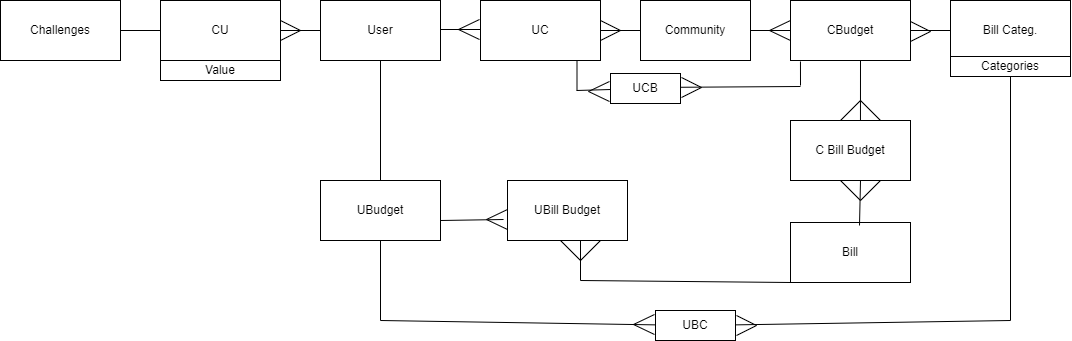

The diagram above was exported from draw.io. Its source (the exported page's mxGraphModel, read from the mxfile embedded in the PNG):
<mxGraphModel dx="2071" dy="522" grid="1" gridSize="10" guides="1" tooltips="1" connect="1" arrows="1" fold="1" page="1" pageScale="1" pageWidth="827" pageHeight="1169" math="0" shadow="0">
  <root>
    <mxCell id="0" />
    <mxCell id="1" parent="0" />
    <mxCell id="za7cyBmt1VKmHv4gXJAK-1" value="User" style="rounded=0;whiteSpace=wrap;html=1;" vertex="1" parent="1">
      <mxGeometry x="220" y="80" width="120" height="60" as="geometry" />
    </mxCell>
    <mxCell id="za7cyBmt1VKmHv4gXJAK-2" value="CU" style="rounded=0;whiteSpace=wrap;html=1;" vertex="1" parent="1">
      <mxGeometry x="60" y="80" width="120" height="60" as="geometry" />
    </mxCell>
    <mxCell id="za7cyBmt1VKmHv4gXJAK-7" value="UBudget" style="rounded=0;whiteSpace=wrap;html=1;" vertex="1" parent="1">
      <mxGeometry x="220" y="260" width="120" height="60" as="geometry" />
    </mxCell>
    <mxCell id="za7cyBmt1VKmHv4gXJAK-8" value="" style="endArrow=none;html=1;rounded=0;exitX=0.5;exitY=0;exitDx=0;exitDy=0;" edge="1" parent="1" source="za7cyBmt1VKmHv4gXJAK-7">
      <mxGeometry width="50" height="50" relative="1" as="geometry">
        <mxPoint x="230" y="190" as="sourcePoint" />
        <mxPoint x="280" y="140" as="targetPoint" />
      </mxGeometry>
    </mxCell>
    <mxCell id="za7cyBmt1VKmHv4gXJAK-9" value="UC" style="rounded=0;whiteSpace=wrap;html=1;" vertex="1" parent="1">
      <mxGeometry x="380" y="80" width="120" height="60" as="geometry" />
    </mxCell>
    <mxCell id="za7cyBmt1VKmHv4gXJAK-10" value="Community" style="rounded=0;whiteSpace=wrap;html=1;" vertex="1" parent="1">
      <mxGeometry x="540" y="80" width="110" height="60" as="geometry" />
    </mxCell>
    <mxCell id="za7cyBmt1VKmHv4gXJAK-11" value="CBudget" style="rounded=0;whiteSpace=wrap;html=1;" vertex="1" parent="1">
      <mxGeometry x="690" y="80" width="120" height="60" as="geometry" />
    </mxCell>
    <mxCell id="za7cyBmt1VKmHv4gXJAK-12" value="Bill Categ." style="rounded=0;whiteSpace=wrap;html=1;" vertex="1" parent="1">
      <mxGeometry x="850" y="80" width="120" height="60" as="geometry" />
    </mxCell>
    <mxCell id="za7cyBmt1VKmHv4gXJAK-13" value="Value" style="rounded=0;whiteSpace=wrap;html=1;" vertex="1" parent="1">
      <mxGeometry x="60" y="140" width="120" height="20" as="geometry" />
    </mxCell>
    <mxCell id="za7cyBmt1VKmHv4gXJAK-14" value="Challenges" style="rounded=0;whiteSpace=wrap;html=1;" vertex="1" parent="1">
      <mxGeometry x="-100" y="80" width="120" height="60" as="geometry" />
    </mxCell>
    <mxCell id="za7cyBmt1VKmHv4gXJAK-15" value="UBill Budget" style="rounded=0;whiteSpace=wrap;html=1;" vertex="1" parent="1">
      <mxGeometry x="407" y="260" width="120" height="60" as="geometry" />
    </mxCell>
    <mxCell id="za7cyBmt1VKmHv4gXJAK-16" value="C Bill Budget" style="rounded=0;whiteSpace=wrap;html=1;" vertex="1" parent="1">
      <mxGeometry x="690" y="200" width="120" height="60" as="geometry" />
    </mxCell>
    <mxCell id="za7cyBmt1VKmHv4gXJAK-17" value="Bill" style="rounded=0;whiteSpace=wrap;html=1;" vertex="1" parent="1">
      <mxGeometry x="690" y="302" width="120" height="60" as="geometry" />
    </mxCell>
    <mxCell id="za7cyBmt1VKmHv4gXJAK-19" value="" style="endArrow=none;html=1;rounded=0;entryX=0;entryY=0.5;entryDx=0;entryDy=0;" edge="1" parent="1" target="za7cyBmt1VKmHv4gXJAK-2">
      <mxGeometry width="50" height="50" relative="1" as="geometry">
        <mxPoint x="20" y="110" as="sourcePoint" />
        <mxPoint x="70" y="60" as="targetPoint" />
      </mxGeometry>
    </mxCell>
    <mxCell id="za7cyBmt1VKmHv4gXJAK-20" value="" style="endArrow=none;html=1;rounded=0;entryX=0;entryY=0.5;entryDx=0;entryDy=0;" edge="1" parent="1" target="za7cyBmt1VKmHv4gXJAK-1">
      <mxGeometry width="50" height="50" relative="1" as="geometry">
        <mxPoint x="180" y="110" as="sourcePoint" />
        <mxPoint x="230" y="60" as="targetPoint" />
      </mxGeometry>
    </mxCell>
    <mxCell id="za7cyBmt1VKmHv4gXJAK-21" value="" style="endArrow=none;html=1;rounded=0;entryX=0;entryY=0.5;entryDx=0;entryDy=0;" edge="1" parent="1">
      <mxGeometry width="50" height="50" relative="1" as="geometry">
        <mxPoint x="340" y="109" as="sourcePoint" />
        <mxPoint x="380" y="109" as="targetPoint" />
      </mxGeometry>
    </mxCell>
    <mxCell id="za7cyBmt1VKmHv4gXJAK-22" value="" style="endArrow=none;html=1;rounded=0;entryX=0;entryY=0.5;entryDx=0;entryDy=0;" edge="1" parent="1" target="za7cyBmt1VKmHv4gXJAK-10">
      <mxGeometry width="50" height="50" relative="1" as="geometry">
        <mxPoint x="500" y="110" as="sourcePoint" />
        <mxPoint x="550" y="60" as="targetPoint" />
      </mxGeometry>
    </mxCell>
    <mxCell id="za7cyBmt1VKmHv4gXJAK-23" value="" style="endArrow=none;html=1;rounded=0;entryX=0;entryY=0.5;entryDx=0;entryDy=0;" edge="1" parent="1" target="za7cyBmt1VKmHv4gXJAK-11">
      <mxGeometry width="50" height="50" relative="1" as="geometry">
        <mxPoint x="650" y="110" as="sourcePoint" />
        <mxPoint x="700" y="60" as="targetPoint" />
      </mxGeometry>
    </mxCell>
    <mxCell id="za7cyBmt1VKmHv4gXJAK-24" value="" style="endArrow=none;html=1;rounded=0;entryX=0;entryY=0.5;entryDx=0;entryDy=0;" edge="1" parent="1" target="za7cyBmt1VKmHv4gXJAK-12">
      <mxGeometry width="50" height="50" relative="1" as="geometry">
        <mxPoint x="810" y="110" as="sourcePoint" />
        <mxPoint x="860" y="60" as="targetPoint" />
      </mxGeometry>
    </mxCell>
    <mxCell id="za7cyBmt1VKmHv4gXJAK-25" value="" style="endArrow=none;html=1;rounded=0;" edge="1" parent="1">
      <mxGeometry width="50" height="50" relative="1" as="geometry">
        <mxPoint x="476.5" y="170" as="sourcePoint" />
        <mxPoint x="476.5" y="140" as="targetPoint" />
      </mxGeometry>
    </mxCell>
    <mxCell id="za7cyBmt1VKmHv4gXJAK-27" value="" style="endArrow=none;html=1;rounded=0;" edge="1" parent="1">
      <mxGeometry width="50" height="50" relative="1" as="geometry">
        <mxPoint x="580" y="166.77419354838707" as="sourcePoint" />
        <mxPoint x="700" y="166" as="targetPoint" />
      </mxGeometry>
    </mxCell>
    <mxCell id="za7cyBmt1VKmHv4gXJAK-28" value="" style="endArrow=none;html=1;rounded=0;entryX=0.083;entryY=1.1;entryDx=0;entryDy=0;entryPerimeter=0;" edge="1" parent="1">
      <mxGeometry width="50" height="50" relative="1" as="geometry">
        <mxPoint x="700" y="165" as="sourcePoint" />
        <mxPoint x="699.96" y="141" as="targetPoint" />
      </mxGeometry>
    </mxCell>
    <mxCell id="za7cyBmt1VKmHv4gXJAK-29" value="" style="endArrow=none;html=1;rounded=0;" edge="1" parent="1" target="za7cyBmt1VKmHv4gXJAK-18">
      <mxGeometry width="50" height="50" relative="1" as="geometry">
        <mxPoint x="476" y="170" as="sourcePoint" />
        <mxPoint x="700" y="170" as="targetPoint" />
      </mxGeometry>
    </mxCell>
    <mxCell id="za7cyBmt1VKmHv4gXJAK-18" value="UCB" style="rounded=0;whiteSpace=wrap;html=1;" vertex="1" parent="1">
      <mxGeometry x="510" y="153" width="70" height="30" as="geometry" />
    </mxCell>
    <mxCell id="za7cyBmt1VKmHv4gXJAK-30" value="" style="endArrow=none;html=1;rounded=0;" edge="1" parent="1">
      <mxGeometry width="50" height="50" relative="1" as="geometry">
        <mxPoint x="280" y="400" as="sourcePoint" />
        <mxPoint x="280" y="320" as="targetPoint" />
      </mxGeometry>
    </mxCell>
    <mxCell id="za7cyBmt1VKmHv4gXJAK-31" value="" style="endArrow=none;html=1;rounded=0;" edge="1" parent="1" source="za7cyBmt1VKmHv4gXJAK-71">
      <mxGeometry width="50" height="50" relative="1" as="geometry">
        <mxPoint x="280" y="400" as="sourcePoint" />
        <mxPoint x="910" y="400" as="targetPoint" />
      </mxGeometry>
    </mxCell>
    <mxCell id="za7cyBmt1VKmHv4gXJAK-32" value="" style="endArrow=none;html=1;rounded=0;" edge="1" parent="1" source="za7cyBmt1VKmHv4gXJAK-51">
      <mxGeometry width="50" height="50" relative="1" as="geometry">
        <mxPoint x="920" y="400" as="sourcePoint" />
        <mxPoint x="920" y="140" as="targetPoint" />
      </mxGeometry>
    </mxCell>
    <mxCell id="za7cyBmt1VKmHv4gXJAK-33" value="" style="endArrow=none;html=1;rounded=0;exitX=0.583;exitY=0;exitDx=0;exitDy=0;exitPerimeter=0;" edge="1" parent="1" source="za7cyBmt1VKmHv4gXJAK-16">
      <mxGeometry width="50" height="50" relative="1" as="geometry">
        <mxPoint x="710" y="190" as="sourcePoint" />
        <mxPoint x="760" y="140" as="targetPoint" />
      </mxGeometry>
    </mxCell>
    <mxCell id="za7cyBmt1VKmHv4gXJAK-34" value="" style="endArrow=none;html=1;rounded=0;exitX=0.575;exitY=0.05;exitDx=0;exitDy=0;exitPerimeter=0;" edge="1" parent="1" source="za7cyBmt1VKmHv4gXJAK-17">
      <mxGeometry width="50" height="50" relative="1" as="geometry">
        <mxPoint x="710" y="310" as="sourcePoint" />
        <mxPoint x="760" y="260" as="targetPoint" />
      </mxGeometry>
    </mxCell>
    <mxCell id="za7cyBmt1VKmHv4gXJAK-35" value="" style="endArrow=none;html=1;rounded=0;entryX=-0.033;entryY=0.65;entryDx=0;entryDy=0;entryPerimeter=0;" edge="1" parent="1" target="za7cyBmt1VKmHv4gXJAK-15">
      <mxGeometry width="50" height="50" relative="1" as="geometry">
        <mxPoint x="340" y="300" as="sourcePoint" />
        <mxPoint x="390" y="250" as="targetPoint" />
      </mxGeometry>
    </mxCell>
    <mxCell id="za7cyBmt1VKmHv4gXJAK-36" value="" style="endArrow=none;html=1;rounded=0;" edge="1" parent="1">
      <mxGeometry width="50" height="50" relative="1" as="geometry">
        <mxPoint x="480" y="360" as="sourcePoint" />
        <mxPoint x="480" y="320" as="targetPoint" />
      </mxGeometry>
    </mxCell>
    <mxCell id="za7cyBmt1VKmHv4gXJAK-37" value="" style="endArrow=none;html=1;rounded=0;entryX=0;entryY=1;entryDx=0;entryDy=0;" edge="1" parent="1" target="za7cyBmt1VKmHv4gXJAK-17">
      <mxGeometry width="50" height="50" relative="1" as="geometry">
        <mxPoint x="480" y="360" as="sourcePoint" />
        <mxPoint x="560" y="310" as="targetPoint" />
      </mxGeometry>
    </mxCell>
    <mxCell id="za7cyBmt1VKmHv4gXJAK-52" value="" style="endArrow=none;html=1;rounded=0;" edge="1" parent="1" target="za7cyBmt1VKmHv4gXJAK-51">
      <mxGeometry width="50" height="50" relative="1" as="geometry">
        <mxPoint x="910" y="400" as="sourcePoint" />
        <mxPoint x="920" y="140" as="targetPoint" />
      </mxGeometry>
    </mxCell>
    <mxCell id="za7cyBmt1VKmHv4gXJAK-51" value="Categories" style="rounded=0;whiteSpace=wrap;html=1;" vertex="1" parent="1">
      <mxGeometry x="850" y="136" width="120" height="20" as="geometry" />
    </mxCell>
    <mxCell id="za7cyBmt1VKmHv4gXJAK-55" value="" style="endArrow=none;html=1;rounded=0;" edge="1" parent="1">
      <mxGeometry width="50" height="50" relative="1" as="geometry">
        <mxPoint x="180" y="120" as="sourcePoint" />
        <mxPoint x="200" y="110" as="targetPoint" />
      </mxGeometry>
    </mxCell>
    <mxCell id="za7cyBmt1VKmHv4gXJAK-56" value="" style="endArrow=none;html=1;rounded=0;" edge="1" parent="1">
      <mxGeometry width="50" height="50" relative="1" as="geometry">
        <mxPoint x="180" y="100" as="sourcePoint" />
        <mxPoint x="200" y="110" as="targetPoint" />
      </mxGeometry>
    </mxCell>
    <mxCell id="za7cyBmt1VKmHv4gXJAK-57" value="" style="endArrow=none;html=1;rounded=0;" edge="1" parent="1">
      <mxGeometry width="50" height="50" relative="1" as="geometry">
        <mxPoint x="500" y="120" as="sourcePoint" />
        <mxPoint x="520" y="110" as="targetPoint" />
      </mxGeometry>
    </mxCell>
    <mxCell id="za7cyBmt1VKmHv4gXJAK-58" value="" style="endArrow=none;html=1;rounded=0;" edge="1" parent="1">
      <mxGeometry width="50" height="50" relative="1" as="geometry">
        <mxPoint x="500" y="100" as="sourcePoint" />
        <mxPoint x="520" y="110" as="targetPoint" />
      </mxGeometry>
    </mxCell>
    <mxCell id="za7cyBmt1VKmHv4gXJAK-61" value="" style="endArrow=none;html=1;rounded=0;" edge="1" parent="1">
      <mxGeometry width="50" height="50" relative="1" as="geometry">
        <mxPoint x="810" y="121" as="sourcePoint" />
        <mxPoint x="830" y="111" as="targetPoint" />
      </mxGeometry>
    </mxCell>
    <mxCell id="za7cyBmt1VKmHv4gXJAK-62" value="" style="endArrow=none;html=1;rounded=0;" edge="1" parent="1">
      <mxGeometry width="50" height="50" relative="1" as="geometry">
        <mxPoint x="810" y="101" as="sourcePoint" />
        <mxPoint x="830" y="111" as="targetPoint" />
      </mxGeometry>
    </mxCell>
    <mxCell id="za7cyBmt1VKmHv4gXJAK-65" value="" style="endArrow=none;html=1;rounded=0;" edge="1" parent="1">
      <mxGeometry width="50" height="50" relative="1" as="geometry">
        <mxPoint x="407" y="309" as="sourcePoint" />
        <mxPoint x="386" y="299" as="targetPoint" />
      </mxGeometry>
    </mxCell>
    <mxCell id="za7cyBmt1VKmHv4gXJAK-66" value="" style="endArrow=none;html=1;rounded=0;" edge="1" parent="1">
      <mxGeometry width="50" height="50" relative="1" as="geometry">
        <mxPoint x="407" y="289" as="sourcePoint" />
        <mxPoint x="386" y="299" as="targetPoint" />
      </mxGeometry>
    </mxCell>
    <mxCell id="za7cyBmt1VKmHv4gXJAK-69" value="" style="endArrow=none;html=1;rounded=0;" edge="1" parent="1">
      <mxGeometry width="50" height="50" relative="1" as="geometry">
        <mxPoint x="509" y="181" as="sourcePoint" />
        <mxPoint x="488" y="171" as="targetPoint" />
      </mxGeometry>
    </mxCell>
    <mxCell id="za7cyBmt1VKmHv4gXJAK-70" value="" style="endArrow=none;html=1;rounded=0;" edge="1" parent="1">
      <mxGeometry width="50" height="50" relative="1" as="geometry">
        <mxPoint x="509" y="161" as="sourcePoint" />
        <mxPoint x="488" y="171" as="targetPoint" />
      </mxGeometry>
    </mxCell>
    <mxCell id="za7cyBmt1VKmHv4gXJAK-72" value="" style="endArrow=none;html=1;rounded=0;" edge="1" parent="1" target="za7cyBmt1VKmHv4gXJAK-71">
      <mxGeometry width="50" height="50" relative="1" as="geometry">
        <mxPoint x="280" y="400" as="sourcePoint" />
        <mxPoint x="910" y="400" as="targetPoint" />
      </mxGeometry>
    </mxCell>
    <mxCell id="za7cyBmt1VKmHv4gXJAK-71" value="UBC" style="rounded=0;whiteSpace=wrap;html=1;" vertex="1" parent="1">
      <mxGeometry x="555" y="390" width="80" height="30" as="geometry" />
    </mxCell>
    <mxCell id="za7cyBmt1VKmHv4gXJAK-73" value="" style="endArrow=none;html=1;rounded=0;" edge="1" parent="1">
      <mxGeometry width="50" height="50" relative="1" as="geometry">
        <mxPoint x="581" y="177" as="sourcePoint" />
        <mxPoint x="601" y="167" as="targetPoint" />
      </mxGeometry>
    </mxCell>
    <mxCell id="za7cyBmt1VKmHv4gXJAK-74" value="" style="endArrow=none;html=1;rounded=0;" edge="1" parent="1">
      <mxGeometry width="50" height="50" relative="1" as="geometry">
        <mxPoint x="581" y="157" as="sourcePoint" />
        <mxPoint x="601" y="167" as="targetPoint" />
      </mxGeometry>
    </mxCell>
    <mxCell id="za7cyBmt1VKmHv4gXJAK-75" value="" style="endArrow=none;html=1;rounded=0;" edge="1" parent="1">
      <mxGeometry width="50" height="50" relative="1" as="geometry">
        <mxPoint x="690" y="120" as="sourcePoint" />
        <mxPoint x="669" y="110" as="targetPoint" />
      </mxGeometry>
    </mxCell>
    <mxCell id="za7cyBmt1VKmHv4gXJAK-76" value="" style="endArrow=none;html=1;rounded=0;" edge="1" parent="1">
      <mxGeometry width="50" height="50" relative="1" as="geometry">
        <mxPoint x="690" y="100" as="sourcePoint" />
        <mxPoint x="669" y="110" as="targetPoint" />
      </mxGeometry>
    </mxCell>
    <mxCell id="za7cyBmt1VKmHv4gXJAK-77" value="" style="endArrow=none;html=1;rounded=0;" edge="1" parent="1">
      <mxGeometry width="50" height="50" relative="1" as="geometry">
        <mxPoint x="636" y="415" as="sourcePoint" />
        <mxPoint x="656" y="405" as="targetPoint" />
      </mxGeometry>
    </mxCell>
    <mxCell id="za7cyBmt1VKmHv4gXJAK-78" value="" style="endArrow=none;html=1;rounded=0;" edge="1" parent="1">
      <mxGeometry width="50" height="50" relative="1" as="geometry">
        <mxPoint x="636" y="395" as="sourcePoint" />
        <mxPoint x="656" y="405" as="targetPoint" />
      </mxGeometry>
    </mxCell>
    <mxCell id="za7cyBmt1VKmHv4gXJAK-79" value="" style="endArrow=none;html=1;rounded=0;" edge="1" parent="1">
      <mxGeometry width="50" height="50" relative="1" as="geometry">
        <mxPoint x="554" y="414" as="sourcePoint" />
        <mxPoint x="533" y="404" as="targetPoint" />
      </mxGeometry>
    </mxCell>
    <mxCell id="za7cyBmt1VKmHv4gXJAK-80" value="" style="endArrow=none;html=1;rounded=0;" edge="1" parent="1">
      <mxGeometry width="50" height="50" relative="1" as="geometry">
        <mxPoint x="554" y="394" as="sourcePoint" />
        <mxPoint x="533" y="404" as="targetPoint" />
      </mxGeometry>
    </mxCell>
    <mxCell id="za7cyBmt1VKmHv4gXJAK-81" value="" style="endArrow=none;html=1;rounded=0;" edge="1" parent="1">
      <mxGeometry width="50" height="50" relative="1" as="geometry">
        <mxPoint x="379" y="119" as="sourcePoint" />
        <mxPoint x="358" y="109" as="targetPoint" />
      </mxGeometry>
    </mxCell>
    <mxCell id="za7cyBmt1VKmHv4gXJAK-82" value="" style="endArrow=none;html=1;rounded=0;" edge="1" parent="1">
      <mxGeometry width="50" height="50" relative="1" as="geometry">
        <mxPoint x="379" y="99" as="sourcePoint" />
        <mxPoint x="358" y="109" as="targetPoint" />
      </mxGeometry>
    </mxCell>
    <mxCell id="za7cyBmt1VKmHv4gXJAK-83" value="" style="endArrow=none;html=1;rounded=0;" edge="1" parent="1">
      <mxGeometry width="50" height="50" relative="1" as="geometry">
        <mxPoint x="480" y="340" as="sourcePoint" />
        <mxPoint x="500" y="320" as="targetPoint" />
      </mxGeometry>
    </mxCell>
    <mxCell id="za7cyBmt1VKmHv4gXJAK-84" value="" style="endArrow=none;html=1;rounded=0;" edge="1" parent="1">
      <mxGeometry width="50" height="50" relative="1" as="geometry">
        <mxPoint x="480" y="340" as="sourcePoint" />
        <mxPoint x="460" y="320" as="targetPoint" />
      </mxGeometry>
    </mxCell>
    <mxCell id="za7cyBmt1VKmHv4gXJAK-85" value="" style="endArrow=none;html=1;rounded=0;" edge="1" parent="1">
      <mxGeometry width="50" height="50" relative="1" as="geometry">
        <mxPoint x="760" y="280" as="sourcePoint" />
        <mxPoint x="780" y="260" as="targetPoint" />
      </mxGeometry>
    </mxCell>
    <mxCell id="za7cyBmt1VKmHv4gXJAK-86" value="" style="endArrow=none;html=1;rounded=0;" edge="1" parent="1">
      <mxGeometry width="50" height="50" relative="1" as="geometry">
        <mxPoint x="760" y="280" as="sourcePoint" />
        <mxPoint x="740" y="260" as="targetPoint" />
      </mxGeometry>
    </mxCell>
    <mxCell id="za7cyBmt1VKmHv4gXJAK-87" value="" style="endArrow=none;html=1;rounded=0;" edge="1" parent="1">
      <mxGeometry width="50" height="50" relative="1" as="geometry">
        <mxPoint x="740" y="200" as="sourcePoint" />
        <mxPoint x="760" y="180" as="targetPoint" />
      </mxGeometry>
    </mxCell>
    <mxCell id="za7cyBmt1VKmHv4gXJAK-88" value="" style="endArrow=none;html=1;rounded=0;exitX=0.75;exitY=0;exitDx=0;exitDy=0;" edge="1" parent="1" source="za7cyBmt1VKmHv4gXJAK-16">
      <mxGeometry width="50" height="50" relative="1" as="geometry">
        <mxPoint x="710" y="230" as="sourcePoint" />
        <mxPoint x="760" y="180" as="targetPoint" />
      </mxGeometry>
    </mxCell>
  </root>
</mxGraphModel>